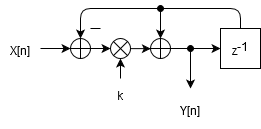

The diagram above was exported from draw.io. Its source (the exported page's mxGraphModel, read from the mxfile embedded in the PNG):
<mxGraphModel dx="496" dy="261" grid="1" gridSize="10" guides="1" tooltips="1" connect="1" arrows="1" fold="1" page="1" pageScale="1" pageWidth="850" pageHeight="1100" math="0" shadow="0">
  <root>
    <mxCell id="0" />
    <mxCell id="1" parent="0" />
    <mxCell id="2" value="" style="group" vertex="1" connectable="0" parent="1">
      <mxGeometry x="160" y="160" width="260" height="120" as="geometry" />
    </mxCell>
    <mxCell id="3" value="" style="endArrow=classic;html=1;" edge="1" parent="2" source="7">
      <mxGeometry width="50" height="50" relative="1" as="geometry">
        <mxPoint x="40" y="40" as="sourcePoint" />
        <mxPoint x="80" y="40" as="targetPoint" />
      </mxGeometry>
    </mxCell>
    <mxCell id="4" value="X[n]" style="text;html=1;strokeColor=none;fillColor=none;align=center;verticalAlign=middle;whiteSpace=wrap;rounded=0;fontSize=12;" vertex="1" parent="2">
      <mxGeometry y="20" width="40" height="40" as="geometry" />
    </mxCell>
    <mxCell id="5" value="z&lt;sup style=&quot;font-size: 12px;&quot;&gt;-1&lt;/sup&gt;" style="whiteSpace=wrap;html=1;aspect=fixed;fontSize=12;" vertex="1" parent="2">
      <mxGeometry x="220" y="20" width="40" height="40" as="geometry" />
    </mxCell>
    <mxCell id="6" value="" style="endArrow=classic;html=1;exitX=1;exitY=0.5;exitDx=0;exitDy=0;entryX=0;entryY=0.5;entryDx=0;entryDy=0;" edge="1" parent="2" source="15" target="5">
      <mxGeometry width="50" height="50" relative="1" as="geometry">
        <mxPoint x="180" y="40" as="sourcePoint" />
        <mxPoint x="200" y="40" as="targetPoint" />
      </mxGeometry>
    </mxCell>
    <mxCell id="7" value="" style="shape=orEllipse;perimeter=ellipsePerimeter;whiteSpace=wrap;html=1;backgroundOutline=1;fontSize=12;" vertex="1" parent="2">
      <mxGeometry x="70" y="30" width="20" height="20" as="geometry" />
    </mxCell>
    <mxCell id="8" value="" style="endArrow=classic;html=1;" edge="1" parent="2" target="7">
      <mxGeometry width="50" height="50" relative="1" as="geometry">
        <mxPoint x="40" y="40" as="sourcePoint" />
        <mxPoint x="80" y="40" as="targetPoint" />
      </mxGeometry>
    </mxCell>
    <mxCell id="9" value="" style="endArrow=classic;html=1;entryX=0.5;entryY=0;entryDx=0;entryDy=0;exitX=0.5;exitY=0;exitDx=0;exitDy=0;" edge="1" parent="2" source="5" target="7">
      <mxGeometry width="50" height="50" relative="1" as="geometry">
        <mxPoint x="50" y="150" as="sourcePoint" />
        <mxPoint x="100" y="100" as="targetPoint" />
        <Array as="points">
          <mxPoint x="240" />
          <mxPoint x="80" />
        </Array>
      </mxGeometry>
    </mxCell>
    <mxCell id="10" value="" style="endArrow=none;html=1;fontSize=12;" edge="1" parent="2">
      <mxGeometry width="50" height="50" relative="1" as="geometry">
        <mxPoint x="100" y="20" as="sourcePoint" />
        <mxPoint x="90" y="20" as="targetPoint" />
      </mxGeometry>
    </mxCell>
    <mxCell id="11" value="" style="shape=sumEllipse;perimeter=ellipsePerimeter;whiteSpace=wrap;html=1;backgroundOutline=1;" vertex="1" parent="2">
      <mxGeometry x="110" y="30" width="20" height="20" as="geometry" />
    </mxCell>
    <mxCell id="12" value="" style="endArrow=classic;html=1;entryX=0;entryY=0.5;entryDx=0;entryDy=0;" edge="1" parent="2" target="11">
      <mxGeometry width="50" height="50" relative="1" as="geometry">
        <mxPoint x="90" y="40" as="sourcePoint" />
        <mxPoint x="120" y="39.71000000000001" as="targetPoint" />
      </mxGeometry>
    </mxCell>
    <mxCell id="13" value="" style="endArrow=classic;html=1;entryX=0.5;entryY=1;entryDx=0;entryDy=0;" edge="1" parent="2" target="11">
      <mxGeometry width="50" height="50" relative="1" as="geometry">
        <mxPoint x="120" y="70" as="sourcePoint" />
        <mxPoint x="110" y="40" as="targetPoint" />
        <Array as="points">
          <mxPoint x="120" y="70" />
        </Array>
      </mxGeometry>
    </mxCell>
    <mxCell id="14" value="k" style="text;html=1;strokeColor=none;fillColor=none;align=center;verticalAlign=middle;whiteSpace=wrap;rounded=0;fontSize=12;" vertex="1" parent="2">
      <mxGeometry x="100" y="70" width="40" height="30" as="geometry" />
    </mxCell>
    <mxCell id="15" value="" style="shape=orEllipse;perimeter=ellipsePerimeter;whiteSpace=wrap;html=1;backgroundOutline=1;fontSize=12;" vertex="1" parent="2">
      <mxGeometry x="150" y="30" width="20" height="20" as="geometry" />
    </mxCell>
    <mxCell id="16" value="" style="edgeStyle=orthogonalEdgeStyle;rounded=0;orthogonalLoop=1;jettySize=auto;html=1;entryX=0;entryY=0.5;entryDx=0;entryDy=0;" edge="1" parent="2" source="11" target="15">
      <mxGeometry relative="1" as="geometry" />
    </mxCell>
    <mxCell id="17" value="" style="endArrow=classic;html=1;entryX=0.5;entryY=0;entryDx=0;entryDy=0;startArrow=oval;startFill=1;comic=0;" edge="1" parent="2" target="15">
      <mxGeometry width="50" height="50" relative="1" as="geometry">
        <mxPoint x="160" as="sourcePoint" />
        <mxPoint x="220" y="130" as="targetPoint" />
        <Array as="points">
          <mxPoint x="160" y="10" />
        </Array>
      </mxGeometry>
    </mxCell>
    <mxCell id="18" value="" style="endArrow=classic;html=1;startArrow=oval;startFill=1;" edge="1" parent="2">
      <mxGeometry width="50" height="50" relative="1" as="geometry">
        <mxPoint x="190" y="40" as="sourcePoint" />
        <mxPoint x="190" y="80" as="targetPoint" />
      </mxGeometry>
    </mxCell>
    <mxCell id="19" value="Y[n]" style="text;html=1;strokeColor=none;fillColor=none;align=center;verticalAlign=middle;whiteSpace=wrap;rounded=0;fontSize=12;" vertex="1" parent="2">
      <mxGeometry x="170" y="80" width="40" height="40" as="geometry" />
    </mxCell>
  </root>
</mxGraphModel>